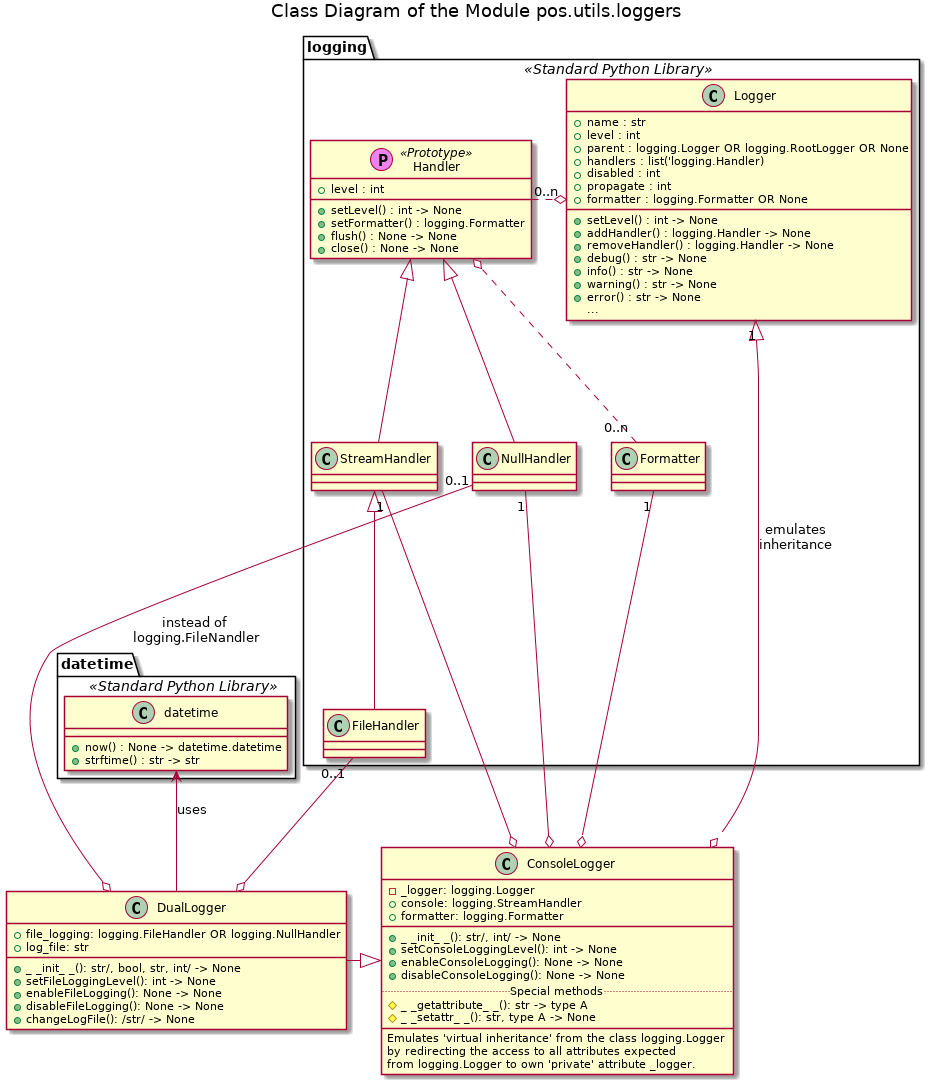

The diagram above was rendered by PlantUML. Its source (embedded in the PNG):
@startuml















title Class Diagram of the Module pos.utils.loggers


class ConsoleLogger {
    - _logger: logging.Logger
    + console: logging.StreamHandler
    + formatter: logging.Formatter
    __
    + _ _init_ _(): str/, int/ -> None
    + setConsoleLoggingLevel(): int -> None
    + enableConsoleLogging(): None -> None
    + disableConsoleLogging(): None -> None
    ..Special methods..
    # _ _getattribute_ _(): str -> type A
    # _ _setattr_ _(): str, type A -> None
    __
    Emulates 'virtual inheritance' from the class logging.Logger
    by redirecting the access to all attributes expected
    from logging.Logger to own 'private' attribute _logger.
}


class DualLogger {
    + file_logging: logging.FileHandler OR logging.NullHandler
    + log_file: str
    __
    + _ _init_ _(): str/, bool, str, int/ -> None
    + setFileLoggingLevel(): int -> None
    + enableFileLogging(): None -> None
    + disableFileLogging(): None -> None
    + changeLogFile(): /str/ -> None
}

namespace datetime <<Standard Python Library>> {
    class "datetime" as DT {
        ___
       + now() : None -> datetime.datetime
       + strftime() : str -> str
    }
}

namespace logging <<Standard Python Library>> {
    class Formatter
    
    class Handler <<(P, violet) Prototype>> {
    + level : int
    ___
    + setLevel() : int -> None
    + setFormatter() : logging.Formatter
    + flush() : None -> None
    + close() : None -> None
    }
    
    Handler o.. "0..n" Formatter
    
    class Logger {
     + name : str
     + level : int
     + parent : logging.Logger OR logging.RootLogger OR None
     {field} + handlers : list('logging.Handler)
     + disabled : int
     + propagate : int
     + formatter : logging.Formatter OR None
     ___
     + setLevel() : int -> None
     + addHandler() : logging.Handler -> None
     + removeHandler() : logging.Handler -> None
     + debug() : str -> None
     + info() : str -> None
     + warning() : str -> None
     + error() : str -> None
     ...
    }
    
    Handler "0..n" .o Logger
    
    class NullHandler
    
    Handler <|-- NullHandler
    
    class StreamHandler
    
    Handler <|-- StreamHandler
    
    StreamHandler -[hidden]right NullHandler
    
    class FileHandler
    
    Logger -[hidden]- Formatter
    
    NullHandler -[hidden]right Formatter
    
    StreamHandler <|-- FileHandler
  }

logging.FileHandler "0..1" --o DualLogger

logging.StreamHandler "1" --o ConsoleLogger

logging.NullHandler "1" --o ConsoleLogger

logging.Logger "1" <|--o ConsoleLogger : emulates\ninheritance

DualLogger -|> ConsoleLogger

logging.Formatter "1" --o ConsoleLogger

datetime.DT <-- DualLogger : uses

datetime.DT -[hidden] logging.FileHandler

logging.NullHandler "0..1" --o DualLogger : instead of\nlogging.FileNandler

@enduml